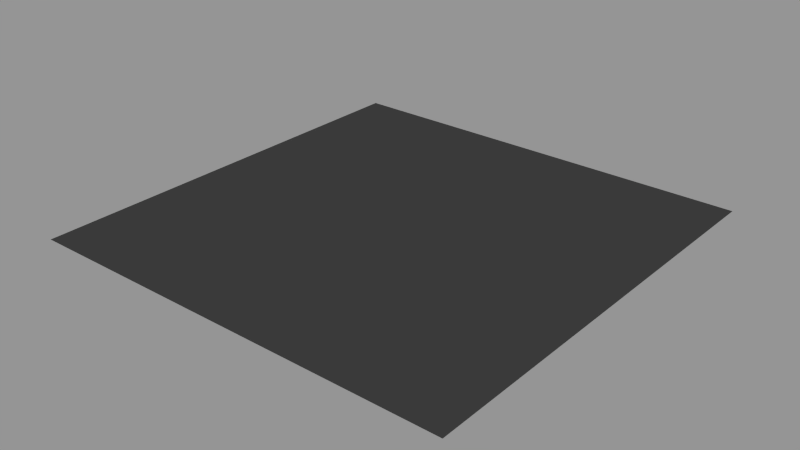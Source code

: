 # Source: abstract.blend  (saved by Blender 2.76.2; exported with 4.5.12 LTS)
import bpy
from mathutils import Matrix  # noqa: F401  (used for matrix-valued properties, if any)

bpy.ops.wm.read_factory_settings(use_empty=True)
scene = bpy.context.scene
scene.name = 'Scene'

# ---- collections
col_collection_1 = bpy.data.collections.new('Collection 1'); scene.collection.children.link(col_collection_1)

# ---- materials (node trees are filled in below, after node groups)
mat_ab_carrelage = bpy.data.materials.new('AB_carrelage')
mat_ab_carrelage.alpha_threshold = 0.0
mat_ab_carrelage.roughness = 0.5

# ---- material node trees
mat_ab_carrelage.use_nodes = True; mat_ab_carrelage.node_tree.nodes.clear()
_N = mat_ab_carrelage.node_tree.nodes; _L = mat_ab_carrelage.node_tree.links
n0 = _N.new('ShaderNodeOutputMaterial'); n0.name = 'Material Output'; n0.location = (632, -10)
n1 = _N.new('ShaderNodeBsdfDiffuse'); n1.name = 'Diffuse BSDF'; n1.location = (-58, -45)
n1.inputs[0].default_value = (0.0467, 0.0467, 0.0467, 1.0)
n2 = _N.new('ShaderNodeMixShader'); n2.name = 'Mix Shader'; n2.location = (243, -28)
n3 = _N.new('ShaderNodeMapping'); n3.name = 'Mapping'; n3.location = (-653, 211)
n3.inputs[2].default_value = (1.571, 0.0, 0.0)
n4 = _N.new('ShaderNodeBsdfAnisotropic'); n4.name = 'Glossy BSDF'; n4.location = (-52, -211)
n4.distribution = 'GGX'
n4.inputs[0].default_value = (1.0, 1.0, 1.0, 1.0)
n4.inputs[1].default_value = 0.2828
n5 = _N.new('ShaderNodeMath'); n5.name = 'Math'; n5.location = (224, 400)
n5.operation = 'MULTIPLY'
n5.inputs[0].default_value = -1.0
n6 = _N.new('ShaderNodeTexBrick'); n6.name = 'Brick Texture'; n6.location = (-235, 159)
n6.inputs[1].default_value = (0.0, 0.0, 0.0, 1.0)
n6.inputs[2].default_value = (0.0, 0.0, 0.0, 1.0)
n6.inputs[8].default_value = 1.0
n6.inputs[9].default_value = 1.0
n7 = _N.new('ShaderNodeInvert'); n7.name = 'Invert'; n7.location = (7, 86)
n8 = _N.new('ShaderNodeTexCoord'); n8.name = 'Texture Coordinate'; n8.location = (-843, 213)
n9 = _N.new('ShaderNodeDisplacement'); n9.name = 'Displacement'; n9.location = (0, 0)
n9.inputs[1].default_value = 0.0
n9.inputs[2].default_value = 0.1
_L.new(n2.outputs[0], n0.inputs[0])
_L.new(n6.outputs[1], n5.inputs[1])
_L.new(n3.outputs[0], n6.inputs[0])
_L.new(n1.outputs[0], n2.inputs[2])
_L.new(n7.outputs[0], n2.inputs[0])
_L.new(n6.outputs[1], n7.inputs[0])
_L.new(n4.outputs[0], n2.inputs[1])
_L.new(n8.outputs[3], n3.inputs[0])
_L.new(n5.outputs[0], n9.inputs[0])
_L.new(n9.outputs[0], n0.inputs[2])
n0.is_active_output = True

# ---- meshes
me_plane = bpy.data.meshes.new('Plane')
me_plane.from_pydata([(-1.0, -1.0, 0.0), (1.0, -1.0, 0.0), (-1.0, 1.0, 0.0), (1.0, 1.0, 0.0)], [], [(0, 1, 3, 2)])
me_plane.materials.append(mat_ab_carrelage)
me_plane.use_remesh_preserve_volume = False
me_plane.use_remesh_preserve_attributes = False
me_plane.use_mirror_vertex_groups = False
me_plane.update()

# ---- objects
ob_plane = bpy.data.objects.new('Plane', me_plane)

# ---- transforms, parenting, visibility, modifiers, constraints
ob_plane.location = (0.0, 0.0, 0.0)
ob_plane.lineart.crease_threshold = 0.0

# ---- collection membership
col_collection_1.objects.link(ob_plane)

# ---- scene / render settings (as saved in the file)
scene.frame_start = 1; scene.frame_end = 250; scene.frame_set(1)
scene.render.engine = 'CYCLES'
scene.render.resolution_percentage = 50
scene.render.dither_intensity = 0.0
scene.cycles.use_denoising = False
scene.cycles.samples = 10
scene.cycles.sampling_pattern = 'TABULATED_SOBOL'
scene.cycles.light_sampling_threshold = 0.0
scene.cycles.use_adaptive_sampling = False
scene.cycles.use_light_tree = False
scene.cycles.blur_glossy = 0.0
scene.cycles.pixel_filter_type = 'GAUSSIAN'
scene.cycles.sample_clamp_indirect = 0.0
scene.view_settings.view_transform = 'Standard'
bpy.context.view_layer.update()

# ---- added for rendering (the .blend has no active camera and no usable light): camera, sun + grey world if the file has none
cam_auto = bpy.data.cameras.new('AutoCamera')
cam_auto.lens = 50.0
cam_auto.sensor_width = 36.0
cam_auto.clip_end = 1000.0
ob_auto_camera = bpy.data.objects.new('AutoCamera', cam_auto)
scene.collection.objects.link(ob_auto_camera)
ob_auto_camera.location = (2.61693, -3.14032, 2.09354)
ob_auto_camera.rotation_euler = (1.09748, -7.21219e-08, 0.694738)
scene.camera = ob_auto_camera
light_auto_sun = bpy.data.lights.new('AutoSun', 'SUN')
light_auto_sun.energy = 3.0
light_auto_sun.angle = 0.0523599
ob_auto_sun = bpy.data.objects.new('AutoSun', light_auto_sun)
scene.collection.objects.link(ob_auto_sun)
ob_auto_sun.rotation_euler = (0.872665, 0.174533, 0.523599)
if scene.world is None:
    world_auto = bpy.data.worlds.new('AutoWorld')
    world_auto.color = (0.3, 0.3, 0.3)
    scene.world = world_auto
bpy.context.view_layer.update()
